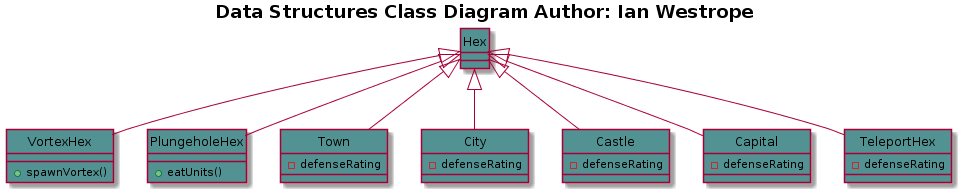

The diagram above was rendered by PlantUML. Its source (embedded in the PNG):
@startuml
hide circles
title <b>Data Structures Class Diagram<b> Author: Ian Westrope

class Hex #529292

class VortexHex #529292 {
+spawnVortex()
}

class PlungeholeHex #529292 {
+eatUnits()
}

class Town #529292 {
-defenseRating
}

class City #529292 {
-defenseRating
}

class Castle #529292 {
-defenseRating
}

class Capital #529292 {
-defenseRating
}

class TeleportHex #529292 {
-defenseRating
}

Hex <|-- VortexHex
Hex <|-- PlungeholeHex
Hex <|-- Town
Hex <|-- City
Hex <|-- Castle
Hex <|-- Capital
Hex <|-- TeleportHex


@enduml